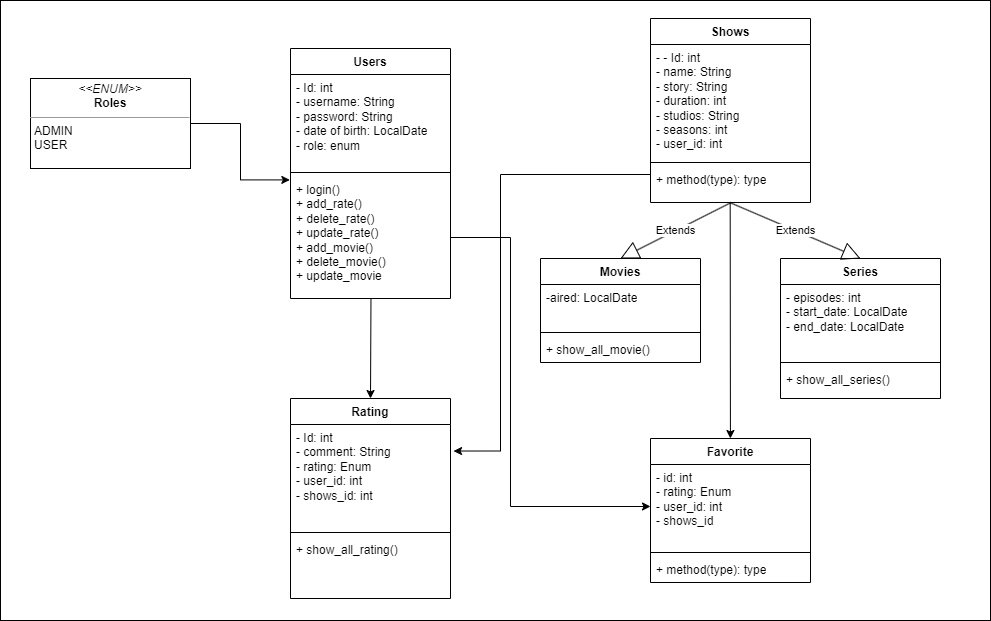

The diagram above was exported from draw.io. Its source (the exported page's mxGraphModel, read from the mxfile embedded in the PNG):
<mxGraphModel dx="1615" dy="2060" grid="1" gridSize="10" guides="1" tooltips="1" connect="1" arrows="1" fold="1" page="1" pageScale="1" pageWidth="827" pageHeight="1169" math="0" shadow="0">
  <root>
    <mxCell id="0" />
    <mxCell id="1" parent="0" />
    <mxCell id="JZgfuaCTJoKDWLXuRgdc-2" value="" style="rounded=0;whiteSpace=wrap;html=1;" vertex="1" parent="1">
      <mxGeometry x="50" y="-48" width="990" height="620" as="geometry" />
    </mxCell>
    <mxCell id="JZgfuaCTJoKDWLXuRgdc-3" value="Users" style="swimlane;fontStyle=1;align=center;verticalAlign=top;childLayout=stackLayout;horizontal=1;startSize=26;horizontalStack=0;resizeParent=1;resizeParentMax=0;resizeLast=0;collapsible=1;marginBottom=0;whiteSpace=wrap;html=1;" vertex="1" parent="1">
      <mxGeometry x="340" width="160" height="250" as="geometry" />
    </mxCell>
    <mxCell id="JZgfuaCTJoKDWLXuRgdc-4" value="- Id: int&lt;br&gt;- username: String&lt;br&gt;- password: String&lt;br&gt;- date of birth: LocalDate&lt;br&gt;- role: enum" style="text;strokeColor=none;fillColor=none;align=left;verticalAlign=top;spacingLeft=4;spacingRight=4;overflow=hidden;rotatable=0;points=[[0,0.5],[1,0.5]];portConstraint=eastwest;whiteSpace=wrap;html=1;" vertex="1" parent="JZgfuaCTJoKDWLXuRgdc-3">
      <mxGeometry y="26" width="160" height="94" as="geometry" />
    </mxCell>
    <mxCell id="JZgfuaCTJoKDWLXuRgdc-5" value="" style="line;strokeWidth=1;fillColor=none;align=left;verticalAlign=middle;spacingTop=-1;spacingLeft=3;spacingRight=3;rotatable=0;labelPosition=right;points=[];portConstraint=eastwest;strokeColor=inherit;" vertex="1" parent="JZgfuaCTJoKDWLXuRgdc-3">
      <mxGeometry y="120" width="160" height="8" as="geometry" />
    </mxCell>
    <mxCell id="JZgfuaCTJoKDWLXuRgdc-6" value="+ login()&lt;br&gt;+ add_rate()&lt;br&gt;+ delete_rate()&lt;br&gt;+ update_rate()&lt;br&gt;+ add_movie()&lt;br style=&quot;border-color: var(--border-color); --darkreader-inline-border: var(--darkreader-border--border-color);&quot; data-darkreader-inline-border=&quot;&quot;&gt;+ delete_movie()&lt;br style=&quot;border-color: var(--border-color); --darkreader-inline-border: var(--darkreader-border--border-color);&quot; data-darkreader-inline-border=&quot;&quot;&gt;+ update_movie" style="text;strokeColor=none;fillColor=none;align=left;verticalAlign=top;spacingLeft=4;spacingRight=4;overflow=hidden;rotatable=0;points=[[0,0.5],[1,0.5]];portConstraint=eastwest;whiteSpace=wrap;html=1;" vertex="1" parent="JZgfuaCTJoKDWLXuRgdc-3">
      <mxGeometry y="128" width="160" height="122" as="geometry" />
    </mxCell>
    <mxCell id="JZgfuaCTJoKDWLXuRgdc-7" value="Rating" style="swimlane;fontStyle=1;align=center;verticalAlign=top;childLayout=stackLayout;horizontal=1;startSize=26;horizontalStack=0;resizeParent=1;resizeParentMax=0;resizeLast=0;collapsible=1;marginBottom=0;whiteSpace=wrap;html=1;" vertex="1" parent="1">
      <mxGeometry x="340" y="350" width="160" height="200" as="geometry" />
    </mxCell>
    <mxCell id="JZgfuaCTJoKDWLXuRgdc-8" value="- Id: int&lt;br data-darkreader-inline-border=&quot;&quot; style=&quot;border-color: var(--border-color); --darkreader-inline-border: var(--darkreader-border--border-color);&quot;&gt;- comment: String&lt;br data-darkreader-inline-border=&quot;&quot; style=&quot;border-color: var(--border-color); --darkreader-inline-border: var(--darkreader-border--border-color);&quot;&gt;- rating: Enum&lt;br data-darkreader-inline-border=&quot;&quot; style=&quot;border-color: var(--border-color); --darkreader-inline-border: var(--darkreader-border--border-color);&quot;&gt;- user_id: int&lt;br data-darkreader-inline-border=&quot;&quot; style=&quot;border-color: var(--border-color); --darkreader-inline-border: var(--darkreader-border--border-color);&quot;&gt;- shows_id: int" style="text;strokeColor=none;fillColor=none;align=left;verticalAlign=top;spacingLeft=4;spacingRight=4;overflow=hidden;rotatable=0;points=[[0,0.5],[1,0.5]];portConstraint=eastwest;whiteSpace=wrap;html=1;" vertex="1" parent="JZgfuaCTJoKDWLXuRgdc-7">
      <mxGeometry y="26" width="160" height="104" as="geometry" />
    </mxCell>
    <mxCell id="JZgfuaCTJoKDWLXuRgdc-9" value="" style="line;strokeWidth=1;fillColor=none;align=left;verticalAlign=middle;spacingTop=-1;spacingLeft=3;spacingRight=3;rotatable=0;labelPosition=right;points=[];portConstraint=eastwest;strokeColor=inherit;" vertex="1" parent="JZgfuaCTJoKDWLXuRgdc-7">
      <mxGeometry y="130" width="160" height="8" as="geometry" />
    </mxCell>
    <mxCell id="JZgfuaCTJoKDWLXuRgdc-10" value="+ show_all_rating()" style="text;strokeColor=none;fillColor=none;align=left;verticalAlign=top;spacingLeft=4;spacingRight=4;overflow=hidden;rotatable=0;points=[[0,0.5],[1,0.5]];portConstraint=eastwest;whiteSpace=wrap;html=1;" vertex="1" parent="JZgfuaCTJoKDWLXuRgdc-7">
      <mxGeometry y="138" width="160" height="62" as="geometry" />
    </mxCell>
    <mxCell id="JZgfuaCTJoKDWLXuRgdc-11" value="Series" style="swimlane;fontStyle=1;align=center;verticalAlign=top;childLayout=stackLayout;horizontal=1;startSize=26;horizontalStack=0;resizeParent=1;resizeParentMax=0;resizeLast=0;collapsible=1;marginBottom=0;whiteSpace=wrap;html=1;" vertex="1" parent="1">
      <mxGeometry x="830" y="210" width="160" height="140" as="geometry" />
    </mxCell>
    <mxCell id="JZgfuaCTJoKDWLXuRgdc-12" value="- episodes: int&lt;br&gt;- start_date: LocalDate&lt;br style=&quot;border-color: var(--border-color); --darkreader-inline-border: var(--darkreader-border--border-color);&quot; data-darkreader-inline-border=&quot;&quot;&gt;- end_date: LocalDate" style="text;strokeColor=none;fillColor=none;align=left;verticalAlign=top;spacingLeft=4;spacingRight=4;overflow=hidden;rotatable=0;points=[[0,0.5],[1,0.5]];portConstraint=eastwest;whiteSpace=wrap;html=1;" vertex="1" parent="JZgfuaCTJoKDWLXuRgdc-11">
      <mxGeometry y="26" width="160" height="74" as="geometry" />
    </mxCell>
    <mxCell id="JZgfuaCTJoKDWLXuRgdc-13" value="" style="line;strokeWidth=1;fillColor=none;align=left;verticalAlign=middle;spacingTop=-1;spacingLeft=3;spacingRight=3;rotatable=0;labelPosition=right;points=[];portConstraint=eastwest;strokeColor=inherit;" vertex="1" parent="JZgfuaCTJoKDWLXuRgdc-11">
      <mxGeometry y="100" width="160" height="8" as="geometry" />
    </mxCell>
    <mxCell id="JZgfuaCTJoKDWLXuRgdc-14" value="+ show_all_series()" style="text;strokeColor=none;fillColor=none;align=left;verticalAlign=top;spacingLeft=4;spacingRight=4;overflow=hidden;rotatable=0;points=[[0,0.5],[1,0.5]];portConstraint=eastwest;whiteSpace=wrap;html=1;" vertex="1" parent="JZgfuaCTJoKDWLXuRgdc-11">
      <mxGeometry y="108" width="160" height="32" as="geometry" />
    </mxCell>
    <mxCell id="JZgfuaCTJoKDWLXuRgdc-15" value="Movies" style="swimlane;fontStyle=1;align=center;verticalAlign=top;childLayout=stackLayout;horizontal=1;startSize=26;horizontalStack=0;resizeParent=1;resizeParentMax=0;resizeLast=0;collapsible=1;marginBottom=0;whiteSpace=wrap;html=1;" vertex="1" parent="1">
      <mxGeometry x="590" y="210" width="160" height="104" as="geometry" />
    </mxCell>
    <mxCell id="JZgfuaCTJoKDWLXuRgdc-16" value="-aired: LocalDate&lt;br&gt;" style="text;strokeColor=none;fillColor=none;align=left;verticalAlign=top;spacingLeft=4;spacingRight=4;overflow=hidden;rotatable=0;points=[[0,0.5],[1,0.5]];portConstraint=eastwest;whiteSpace=wrap;html=1;" vertex="1" parent="JZgfuaCTJoKDWLXuRgdc-15">
      <mxGeometry y="26" width="160" height="44" as="geometry" />
    </mxCell>
    <mxCell id="JZgfuaCTJoKDWLXuRgdc-17" value="" style="line;strokeWidth=1;fillColor=none;align=left;verticalAlign=middle;spacingTop=-1;spacingLeft=3;spacingRight=3;rotatable=0;labelPosition=right;points=[];portConstraint=eastwest;strokeColor=inherit;" vertex="1" parent="JZgfuaCTJoKDWLXuRgdc-15">
      <mxGeometry y="70" width="160" height="8" as="geometry" />
    </mxCell>
    <mxCell id="JZgfuaCTJoKDWLXuRgdc-18" value="+ show_all_movie()" style="text;strokeColor=none;fillColor=none;align=left;verticalAlign=top;spacingLeft=4;spacingRight=4;overflow=hidden;rotatable=0;points=[[0,0.5],[1,0.5]];portConstraint=eastwest;whiteSpace=wrap;html=1;" vertex="1" parent="JZgfuaCTJoKDWLXuRgdc-15">
      <mxGeometry y="78" width="160" height="26" as="geometry" />
    </mxCell>
    <mxCell id="JZgfuaCTJoKDWLXuRgdc-19" value="" style="endArrow=classic;html=1;rounded=0;exitX=0.503;exitY=0.998;exitDx=0;exitDy=0;exitPerimeter=0;entryX=0.5;entryY=0;entryDx=0;entryDy=0;" edge="1" parent="1" source="JZgfuaCTJoKDWLXuRgdc-6" target="JZgfuaCTJoKDWLXuRgdc-7">
      <mxGeometry width="50" height="50" relative="1" as="geometry">
        <mxPoint x="490" y="410" as="sourcePoint" />
        <mxPoint x="540" y="360" as="targetPoint" />
      </mxGeometry>
    </mxCell>
    <mxCell id="JZgfuaCTJoKDWLXuRgdc-20" value="&lt;p style=&quot;margin:0px;margin-top:4px;text-align:center;&quot;&gt;&lt;i&gt;&amp;lt;&amp;lt;ENUM&amp;gt;&amp;gt;&lt;/i&gt;&lt;br&gt;&lt;b&gt;Roles&lt;/b&gt;&lt;/p&gt;&lt;hr size=&quot;1&quot;&gt;&lt;p style=&quot;margin:0px;margin-left:4px;&quot;&gt;ADMIN&lt;/p&gt;&lt;p style=&quot;margin:0px;margin-left:4px;&quot;&gt;USER&lt;/p&gt;&lt;p style=&quot;margin:0px;margin-left:4px;&quot;&gt;&lt;br&gt;&lt;/p&gt;" style="verticalAlign=top;align=left;overflow=fill;fontSize=12;fontFamily=Helvetica;html=1;whiteSpace=wrap;" vertex="1" parent="1">
      <mxGeometry x="80" y="30" width="160" height="90" as="geometry" />
    </mxCell>
    <mxCell id="JZgfuaCTJoKDWLXuRgdc-21" style="edgeStyle=orthogonalEdgeStyle;rounded=0;orthogonalLoop=1;jettySize=auto;html=1;exitX=1;exitY=0.5;exitDx=0;exitDy=0;entryX=-0.004;entryY=0.028;entryDx=0;entryDy=0;entryPerimeter=0;" edge="1" parent="1" source="JZgfuaCTJoKDWLXuRgdc-20" target="JZgfuaCTJoKDWLXuRgdc-6">
      <mxGeometry relative="1" as="geometry" />
    </mxCell>
    <mxCell id="JZgfuaCTJoKDWLXuRgdc-22" value="Favorite" style="swimlane;fontStyle=1;align=center;verticalAlign=top;childLayout=stackLayout;horizontal=1;startSize=26;horizontalStack=0;resizeParent=1;resizeParentMax=0;resizeLast=0;collapsible=1;marginBottom=0;whiteSpace=wrap;html=1;" vertex="1" parent="1">
      <mxGeometry x="700" y="390" width="160" height="144" as="geometry" />
    </mxCell>
    <mxCell id="JZgfuaCTJoKDWLXuRgdc-23" value="- id: int&lt;br&gt;- rating: Enum&lt;br&gt;- user_id: int&lt;br&gt;- shows_id" style="text;strokeColor=none;fillColor=none;align=left;verticalAlign=top;spacingLeft=4;spacingRight=4;overflow=hidden;rotatable=0;points=[[0,0.5],[1,0.5]];portConstraint=eastwest;whiteSpace=wrap;html=1;" vertex="1" parent="JZgfuaCTJoKDWLXuRgdc-22">
      <mxGeometry y="26" width="160" height="84" as="geometry" />
    </mxCell>
    <mxCell id="JZgfuaCTJoKDWLXuRgdc-24" value="" style="line;strokeWidth=1;fillColor=none;align=left;verticalAlign=middle;spacingTop=-1;spacingLeft=3;spacingRight=3;rotatable=0;labelPosition=right;points=[];portConstraint=eastwest;strokeColor=inherit;" vertex="1" parent="JZgfuaCTJoKDWLXuRgdc-22">
      <mxGeometry y="110" width="160" height="8" as="geometry" />
    </mxCell>
    <mxCell id="JZgfuaCTJoKDWLXuRgdc-25" value="+ method(type): type" style="text;strokeColor=none;fillColor=none;align=left;verticalAlign=top;spacingLeft=4;spacingRight=4;overflow=hidden;rotatable=0;points=[[0,0.5],[1,0.5]];portConstraint=eastwest;whiteSpace=wrap;html=1;" vertex="1" parent="JZgfuaCTJoKDWLXuRgdc-22">
      <mxGeometry y="118" width="160" height="26" as="geometry" />
    </mxCell>
    <mxCell id="JZgfuaCTJoKDWLXuRgdc-26" value="Shows" style="swimlane;fontStyle=1;align=center;verticalAlign=top;childLayout=stackLayout;horizontal=1;startSize=26;horizontalStack=0;resizeParent=1;resizeParentMax=0;resizeLast=0;collapsible=1;marginBottom=0;whiteSpace=wrap;html=1;" vertex="1" parent="1">
      <mxGeometry x="700" y="-30" width="160" height="184" as="geometry" />
    </mxCell>
    <mxCell id="JZgfuaCTJoKDWLXuRgdc-27" value="- - Id: int&lt;br style=&quot;border-color: var(--border-color); --darkreader-inline-border: var(--darkreader-border--border-color);&quot; data-darkreader-inline-border=&quot;&quot;&gt;- name: String&lt;br style=&quot;border-color: var(--border-color); --darkreader-inline-border: var(--darkreader-border--border-color);&quot; data-darkreader-inline-border=&quot;&quot;&gt;- story: String&lt;br style=&quot;border-color: var(--darkreader-border--border-color); --darkreader-inline-border: var(--darkreader-border--darkreader-border--border-color);&quot; data-darkreader-inline-border=&quot;&quot;&gt;- duration: int&lt;br style=&quot;border-color: var(--border-color); --darkreader-inline-border: var(--darkreader-border--border-color);&quot; data-darkreader-inline-border=&quot;&quot;&gt;- studios: String&lt;br style=&quot;border-color: var(--darkreader-border--border-color); --darkreader-inline-border: var(--darkreader-border--darkreader-border--border-color);&quot; data-darkreader-inline-border=&quot;&quot;&gt;- seasons: int&lt;br&gt;- user_id: int" style="text;strokeColor=none;fillColor=none;align=left;verticalAlign=top;spacingLeft=4;spacingRight=4;overflow=hidden;rotatable=0;points=[[0,0.5],[1,0.5]];portConstraint=eastwest;whiteSpace=wrap;html=1;" vertex="1" parent="JZgfuaCTJoKDWLXuRgdc-26">
      <mxGeometry y="26" width="160" height="114" as="geometry" />
    </mxCell>
    <mxCell id="JZgfuaCTJoKDWLXuRgdc-28" value="" style="line;strokeWidth=1;fillColor=none;align=left;verticalAlign=middle;spacingTop=-1;spacingLeft=3;spacingRight=3;rotatable=0;labelPosition=right;points=[];portConstraint=eastwest;strokeColor=inherit;" vertex="1" parent="JZgfuaCTJoKDWLXuRgdc-26">
      <mxGeometry y="140" width="160" height="8" as="geometry" />
    </mxCell>
    <mxCell id="JZgfuaCTJoKDWLXuRgdc-29" value="+ method(type): type" style="text;strokeColor=none;fillColor=none;align=left;verticalAlign=top;spacingLeft=4;spacingRight=4;overflow=hidden;rotatable=0;points=[[0,0.5],[1,0.5]];portConstraint=eastwest;whiteSpace=wrap;html=1;" vertex="1" parent="JZgfuaCTJoKDWLXuRgdc-26">
      <mxGeometry y="148" width="160" height="36" as="geometry" />
    </mxCell>
    <mxCell id="JZgfuaCTJoKDWLXuRgdc-30" value="Extends" style="endArrow=block;endSize=16;endFill=0;html=1;rounded=0;exitX=0.502;exitY=1.005;exitDx=0;exitDy=0;exitPerimeter=0;entryX=0.5;entryY=0;entryDx=0;entryDy=0;" edge="1" parent="1" source="JZgfuaCTJoKDWLXuRgdc-29" target="JZgfuaCTJoKDWLXuRgdc-15">
      <mxGeometry width="160" relative="1" as="geometry">
        <mxPoint x="780" y="160" as="sourcePoint" />
        <mxPoint x="780" y="190" as="targetPoint" />
      </mxGeometry>
    </mxCell>
    <mxCell id="JZgfuaCTJoKDWLXuRgdc-31" value="Extends" style="endArrow=block;endSize=16;endFill=0;html=1;rounded=0;exitX=0.498;exitY=1.005;exitDx=0;exitDy=0;exitPerimeter=0;entryX=0.5;entryY=0;entryDx=0;entryDy=0;" edge="1" parent="1" source="JZgfuaCTJoKDWLXuRgdc-29" target="JZgfuaCTJoKDWLXuRgdc-11">
      <mxGeometry width="160" relative="1" as="geometry">
        <mxPoint x="830" y="160" as="sourcePoint" />
        <mxPoint x="830" y="190" as="targetPoint" />
      </mxGeometry>
    </mxCell>
    <mxCell id="JZgfuaCTJoKDWLXuRgdc-32" style="edgeStyle=orthogonalEdgeStyle;rounded=0;orthogonalLoop=1;jettySize=auto;html=1;exitX=0;exitY=0.5;exitDx=0;exitDy=0;entryX=1.019;entryY=0.255;entryDx=0;entryDy=0;entryPerimeter=0;" edge="1" parent="1" source="JZgfuaCTJoKDWLXuRgdc-29" target="JZgfuaCTJoKDWLXuRgdc-8">
      <mxGeometry relative="1" as="geometry">
        <Array as="points">
          <mxPoint x="550" y="126" />
          <mxPoint x="550" y="402" />
        </Array>
      </mxGeometry>
    </mxCell>
    <mxCell id="JZgfuaCTJoKDWLXuRgdc-33" value="" style="endArrow=classic;html=1;rounded=0;exitX=0.498;exitY=1.005;exitDx=0;exitDy=0;exitPerimeter=0;" edge="1" parent="1" source="JZgfuaCTJoKDWLXuRgdc-29" target="JZgfuaCTJoKDWLXuRgdc-22">
      <mxGeometry width="50" height="50" relative="1" as="geometry">
        <mxPoint x="780" y="150" as="sourcePoint" />
        <mxPoint x="765" y="250" as="targetPoint" />
      </mxGeometry>
    </mxCell>
    <mxCell id="JZgfuaCTJoKDWLXuRgdc-34" style="edgeStyle=orthogonalEdgeStyle;rounded=0;orthogonalLoop=1;jettySize=auto;html=1;exitX=1;exitY=0.5;exitDx=0;exitDy=0;" edge="1" parent="1" source="JZgfuaCTJoKDWLXuRgdc-6" target="JZgfuaCTJoKDWLXuRgdc-23">
      <mxGeometry relative="1" as="geometry">
        <Array as="points">
          <mxPoint x="560" y="189" />
          <mxPoint x="560" y="458" />
        </Array>
      </mxGeometry>
    </mxCell>
  </root>
</mxGraphModel>